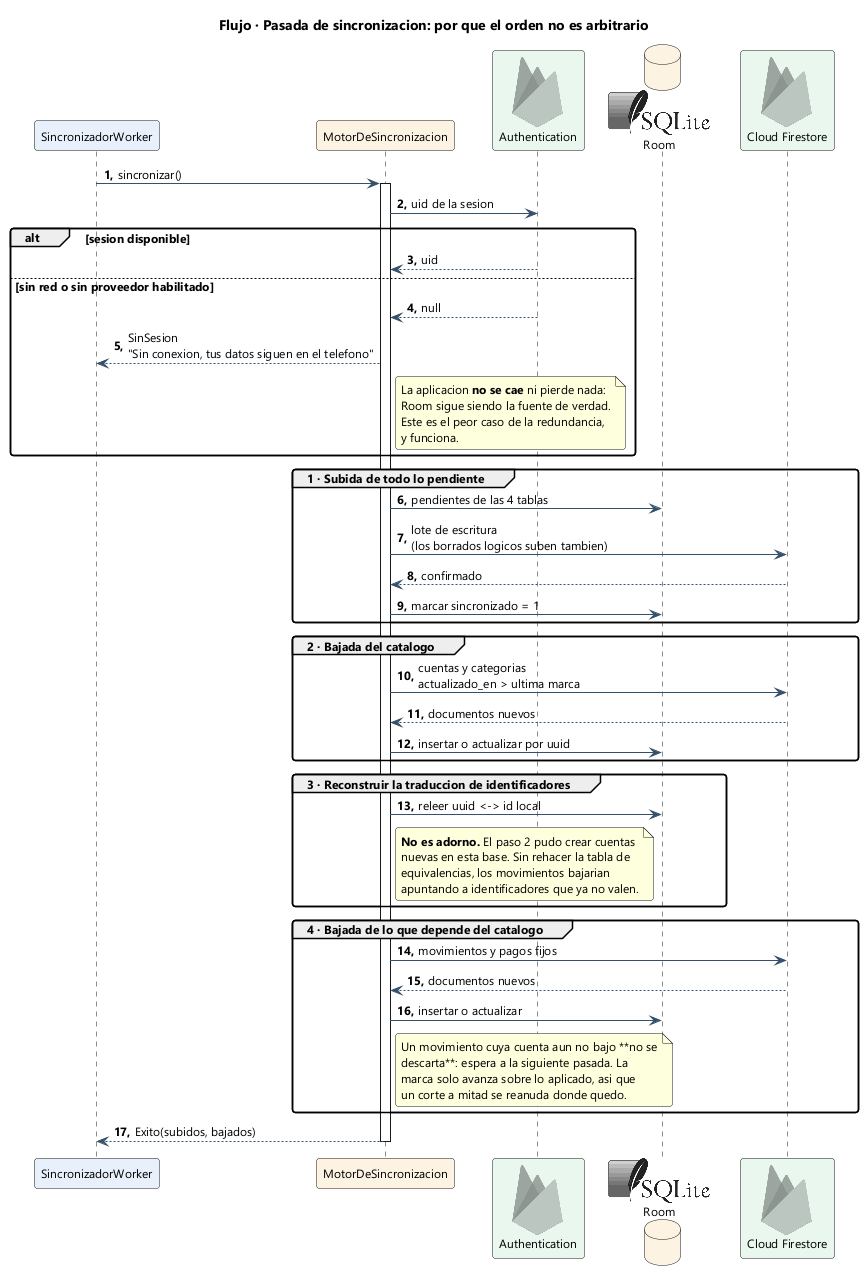

The diagram above was rendered by PlantUML. Its source (embedded in the PNG):
@startuml Nexcode-5-Flujo-Sincronizacion
!include <logos/sqlite>
!include <logos/firebase>

title Flujo · Pasada de sincronizacion: por que el orden no es arbitrario

skinparam backgroundColor #FFFFFF
skinparam shadowing false
skinparam defaultFontName Segoe UI
skinparam defaultFontSize 12
skinparam roundCorner 6
skinparam ArrowColor #35506B
skinparam ParticipantPadding 14
skinparam BoxPadding 12

participant "SincronizadorWorker" as W #E8F1FB
participant "MotorDeSincronizacion" as M #FDF3E3
participant "<$firebase>\nAuthentication" as A #E9F7EF
database "<$sqlite>\nRoom" as DB #FDF3E3
participant "<$firebase>\nCloud Firestore" as FS #E9F7EF

autonumber "<b>0."
W -> M : sincronizar()
activate M

M -> A : uid de la sesion
alt sesion disponible
  A --> M : uid
else sin red o sin proveedor habilitado
  A --> M : null
  M --> W : SinSesion\n"Sin conexion, tus datos siguen en el telefono"
  note right of M
    La aplicacion **no se cae** ni pierde nada:
    Room sigue siendo la fuente de verdad.
    Este es el peor caso de la redundancia,
    y funciona.
  end note
end

group 1 · Subida de todo lo pendiente
  M -> DB : pendientes de las 4 tablas
  M -> FS : lote de escritura\n(los borrados logicos suben tambien)
  FS --> M : confirmado
  M -> DB : marcar sincronizado = 1
end

group 2 · Bajada del catalogo
  M -> FS : cuentas y categorias\nactualizado_en > ultima marca
  FS --> M : documentos nuevos
  M -> DB : insertar o actualizar por uuid
end

group 3 · Reconstruir la traduccion de identificadores
  M -> DB : releer uuid <-> id local
  note right of M
    **No es adorno.** El paso 2 pudo crear cuentas
    nuevas en esta base. Sin rehacer la tabla de
    equivalencias, los movimientos bajarian
    apuntando a identificadores que ya no valen.
  end note
end

group 4 · Bajada de lo que depende del catalogo
  M -> FS : movimientos y pagos fijos
  FS --> M : documentos nuevos
  M -> DB : insertar o actualizar
  note right of M
    Un movimiento cuya cuenta aun no bajo **no se
    descarta**: espera a la siguiente pasada. La
    marca solo avanza sobre lo aplicado, asi que
    un corte a mitad se reanuda donde quedo.
  end note
end

M --> W : Exito(subidos, bajados)
deactivate M

@enduml